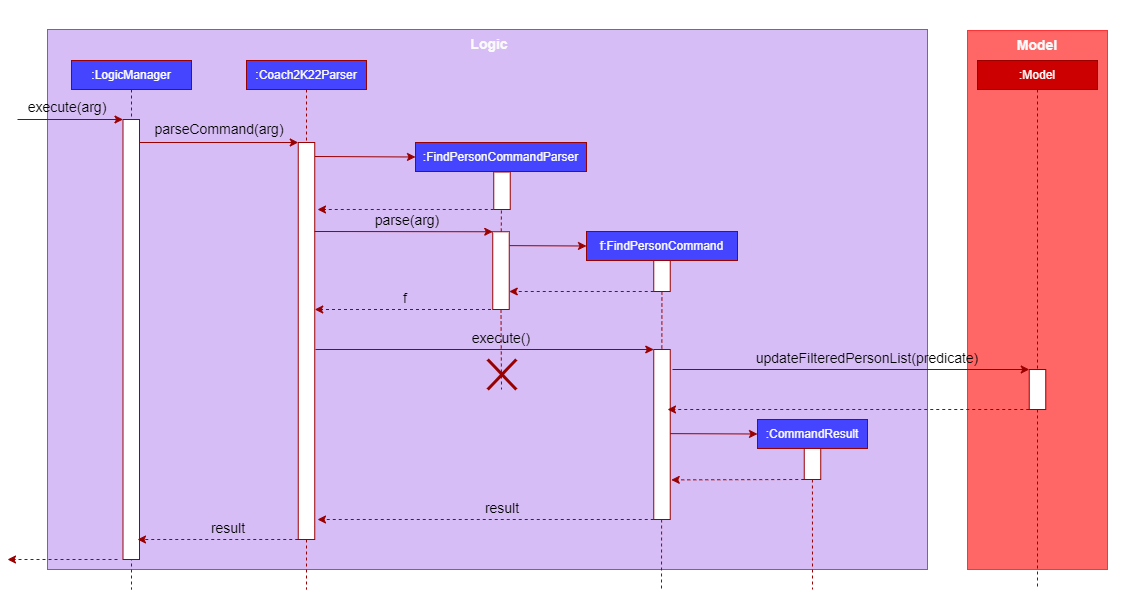

The diagram above was exported from draw.io. Its source (the exported page's mxGraphModel, read from the mxfile embedded in the PNG):
<mxGraphModel dx="2272" dy="689" grid="1" gridSize="10" guides="1" tooltips="1" connect="1" arrows="1" fold="1" page="1" pageScale="1" pageWidth="850" pageHeight="1100" math="0" shadow="0">
  <root>
    <mxCell id="0" />
    <mxCell id="1" parent="0" />
    <mxCell id="gmRiKEVuEbiJeorNhdVx-1" value="" style="rounded=0;whiteSpace=wrap;html=1;strokeColor=#FF3333;fillColor=#D7BDF5;" parent="1" vertex="1">
      <mxGeometry x="40" y="30" width="880" height="540" as="geometry" />
    </mxCell>
    <mxCell id="gmRiKEVuEbiJeorNhdVx-2" value="&lt;font color=&quot;#ffffff&quot;&gt;:LogicManager&lt;/font&gt;" style="rounded=0;whiteSpace=wrap;html=1;fillColor=#4545FF;strokeColor=#990000;" parent="1" vertex="1">
      <mxGeometry x="64" y="61" width="120" height="29" as="geometry" />
    </mxCell>
    <mxCell id="gmRiKEVuEbiJeorNhdVx-3" value="&lt;font color=&quot;#fafafa&quot;&gt;:Coach2K22Parser&lt;/font&gt;" style="rounded=0;whiteSpace=wrap;html=1;fillColor=#4545FF;strokeColor=#990000;" parent="1" vertex="1">
      <mxGeometry x="239" y="61" width="120" height="29" as="geometry" />
    </mxCell>
    <mxCell id="gmRiKEVuEbiJeorNhdVx-4" value="&lt;b&gt;&lt;font style=&quot;font-size: 14px&quot;&gt;Logic&lt;/font&gt;&lt;/b&gt;" style="text;html=1;strokeColor=none;fillColor=none;align=center;verticalAlign=middle;whiteSpace=wrap;rounded=0;fontColor=#FAFAFA;" parent="1" vertex="1">
      <mxGeometry x="451.5" y="30" width="60" height="30" as="geometry" />
    </mxCell>
    <mxCell id="gmRiKEVuEbiJeorNhdVx-5" value="" style="endArrow=none;dashed=1;html=1;rounded=0;fontSize=14;fontColor=#FAFAFA;exitX=0.5;exitY=1;exitDx=0;exitDy=0;strokeColor=#990000;" parent="1" source="gmRiKEVuEbiJeorNhdVx-2" edge="1">
      <mxGeometry width="50" height="50" relative="1" as="geometry">
        <mxPoint x="340" y="250" as="sourcePoint" />
        <mxPoint x="124" y="590" as="targetPoint" />
      </mxGeometry>
    </mxCell>
    <mxCell id="gmRiKEVuEbiJeorNhdVx-6" value="" style="rounded=0;whiteSpace=wrap;html=1;fontSize=14;fontColor=#FAFAFA;strokeColor=#990000;fillColor=#FFFFFF;" parent="1" vertex="1">
      <mxGeometry x="115.5" y="120" width="16.5" height="440" as="geometry" />
    </mxCell>
    <mxCell id="gmRiKEVuEbiJeorNhdVx-7" value="" style="endArrow=classic;html=1;rounded=0;fontSize=14;fontColor=#FAFAFA;strokeColor=#990000;entryX=0;entryY=0;entryDx=0;entryDy=0;" parent="1" target="gmRiKEVuEbiJeorNhdVx-6" edge="1">
      <mxGeometry width="50" height="50" relative="1" as="geometry">
        <mxPoint x="10" y="120" as="sourcePoint" />
        <mxPoint x="60" y="120" as="targetPoint" />
      </mxGeometry>
    </mxCell>
    <mxCell id="gmRiKEVuEbiJeorNhdVx-8" value="&lt;font color=&quot;#000000&quot;&gt;execute(arg)&lt;/font&gt;" style="text;html=1;strokeColor=none;fillColor=none;align=center;verticalAlign=middle;whiteSpace=wrap;rounded=0;fontSize=14;fontColor=#FAFAFA;" parent="1" vertex="1">
      <mxGeometry x="10" y="98" width="100" height="20" as="geometry" />
    </mxCell>
    <mxCell id="gmRiKEVuEbiJeorNhdVx-11" value="" style="endArrow=none;dashed=1;html=1;rounded=0;fontSize=14;fontColor=#FAFAFA;exitX=0.5;exitY=1;exitDx=0;exitDy=0;strokeColor=#990000;" parent="1" source="gmRiKEVuEbiJeorNhdVx-3" edge="1">
      <mxGeometry width="50" height="50" relative="1" as="geometry">
        <mxPoint x="173" y="100" as="sourcePoint" />
        <mxPoint x="299" y="590" as="targetPoint" />
      </mxGeometry>
    </mxCell>
    <mxCell id="gmRiKEVuEbiJeorNhdVx-12" value="&lt;font color=&quot;#000000&quot;&gt;parseCommand(arg)&lt;/font&gt;" style="text;html=1;strokeColor=none;fillColor=none;align=center;verticalAlign=middle;whiteSpace=wrap;rounded=0;fontSize=14;fontColor=#FAFAFA;" parent="1" vertex="1">
      <mxGeometry x="137" y="119" width="150" height="22" as="geometry" />
    </mxCell>
    <mxCell id="gmRiKEVuEbiJeorNhdVx-13" value="" style="endArrow=classic;html=1;rounded=0;fontSize=14;fontColor=#FAFAFA;strokeColor=#990000;entryX=0;entryY=0;entryDx=0;entryDy=0;" parent="1" target="gmRiKEVuEbiJeorNhdVx-9" edge="1">
      <mxGeometry width="50" height="50" relative="1" as="geometry">
        <mxPoint x="132" y="143" as="sourcePoint" />
        <mxPoint x="253.3499999999999" y="145.00399999999996" as="targetPoint" />
      </mxGeometry>
    </mxCell>
    <mxCell id="gmRiKEVuEbiJeorNhdVx-14" value="&lt;font color=&quot;#fafafa&quot;&gt;:FindPersonCommandParser&lt;/font&gt;" style="rounded=0;whiteSpace=wrap;html=1;fillColor=#4545FF;strokeColor=#990000;" parent="1" vertex="1">
      <mxGeometry x="408" y="143" width="171" height="29" as="geometry" />
    </mxCell>
    <mxCell id="gmRiKEVuEbiJeorNhdVx-15" value="" style="endArrow=classic;html=1;rounded=0;fontSize=14;fontColor=#FAFAFA;strokeColor=#990000;entryX=0;entryY=0.5;entryDx=0;entryDy=0;" parent="1" target="gmRiKEVuEbiJeorNhdVx-14" edge="1">
      <mxGeometry width="50" height="50" relative="1" as="geometry">
        <mxPoint x="307.25" y="157" as="sourcePoint" />
        <mxPoint x="400" y="157" as="targetPoint" />
      </mxGeometry>
    </mxCell>
    <mxCell id="gmRiKEVuEbiJeorNhdVx-18" value="" style="endArrow=classic;html=1;rounded=0;fontSize=14;fontColor=#FAFAFA;strokeColor=#990000;dashed=1;" parent="1" edge="1">
      <mxGeometry width="50" height="50" relative="1" as="geometry">
        <mxPoint x="486.25" y="210" as="sourcePoint" />
        <mxPoint x="310" y="210" as="targetPoint" />
        <Array as="points" />
      </mxGeometry>
    </mxCell>
    <mxCell id="gmRiKEVuEbiJeorNhdVx-21" value="" style="endArrow=none;dashed=1;html=1;rounded=0;fontSize=14;fontColor=#FAFAFA;exitX=0.5;exitY=1;exitDx=0;exitDy=0;strokeColor=#990000;startArrow=none;" parent="1" source="8iRD9cgeLmp93eqAmo1E-6" edge="1">
      <mxGeometry width="50" height="50" relative="1" as="geometry">
        <mxPoint x="493.9900000000002" y="198.99999999999994" as="sourcePoint" />
        <mxPoint x="494" y="390" as="targetPoint" />
      </mxGeometry>
    </mxCell>
    <mxCell id="gmRiKEVuEbiJeorNhdVx-26" value="" style="rounded=0;whiteSpace=wrap;html=1;strokeColor=#FF3333;fillColor=#FF6666;" parent="1" vertex="1">
      <mxGeometry x="960" y="31" width="140" height="539" as="geometry" />
    </mxCell>
    <mxCell id="gmRiKEVuEbiJeorNhdVx-27" value="&lt;font color=&quot;#ffffff&quot;&gt;:Model&lt;/font&gt;" style="rounded=0;whiteSpace=wrap;html=1;fillColor=#CC0000;strokeColor=#990000;" parent="1" vertex="1">
      <mxGeometry x="970" y="61" width="120" height="29" as="geometry" />
    </mxCell>
    <mxCell id="gmRiKEVuEbiJeorNhdVx-31" value="" style="endArrow=none;dashed=1;html=1;rounded=0;fontSize=14;fontColor=#FAFAFA;strokeColor=#990000;startArrow=none;" parent="1" source="8iRD9cgeLmp93eqAmo1E-21" edge="1">
      <mxGeometry width="50" height="50" relative="1" as="geometry">
        <mxPoint x="1030" y="90" as="sourcePoint" />
        <mxPoint x="1030" y="590" as="targetPoint" />
      </mxGeometry>
    </mxCell>
    <mxCell id="gmRiKEVuEbiJeorNhdVx-34" value="&lt;b&gt;&lt;font style=&quot;font-size: 14px&quot;&gt;Model&lt;/font&gt;&lt;/b&gt;" style="text;html=1;strokeColor=none;fillColor=none;align=center;verticalAlign=middle;whiteSpace=wrap;rounded=0;fontColor=#FAFAFA;" parent="1" vertex="1">
      <mxGeometry x="1000.25" y="31" width="60" height="30" as="geometry" />
    </mxCell>
    <mxCell id="gmRiKEVuEbiJeorNhdVx-9" value="" style="rounded=0;whiteSpace=wrap;html=1;fontSize=14;fontColor=#FAFAFA;strokeColor=#990000;fillColor=#FFFFFF;" parent="1" vertex="1">
      <mxGeometry x="290.75" y="143" width="16.5" height="397" as="geometry" />
    </mxCell>
    <mxCell id="gmRiKEVuEbiJeorNhdVx-46" value="" style="endArrow=classic;html=1;rounded=0;fontSize=14;fontColor=#FAFAFA;strokeColor=#990000;dashed=1;exitX=0;exitY=1;exitDx=0;exitDy=0;" parent="1" edge="1">
      <mxGeometry width="50" height="50" relative="1" as="geometry">
        <mxPoint x="110" y="560.0000000000001" as="sourcePoint" />
        <mxPoint y="560" as="targetPoint" />
        <Array as="points" />
      </mxGeometry>
    </mxCell>
    <mxCell id="8iRD9cgeLmp93eqAmo1E-2" value="&lt;font color=&quot;#000000&quot;&gt;parse(arg)&lt;/font&gt;" style="text;html=1;strokeColor=none;fillColor=none;align=center;verticalAlign=middle;whiteSpace=wrap;rounded=0;fontSize=14;fontColor=#FAFAFA;" parent="1" vertex="1">
      <mxGeometry x="330" y="210" width="140" height="22" as="geometry" />
    </mxCell>
    <mxCell id="8iRD9cgeLmp93eqAmo1E-3" value="&lt;font color=&quot;#fafafa&quot;&gt;f:FindPersonCommand&lt;/font&gt;" style="rounded=0;whiteSpace=wrap;html=1;fillColor=#4545FF;strokeColor=#990000;" parent="1" vertex="1">
      <mxGeometry x="579" y="232" width="151" height="29" as="geometry" />
    </mxCell>
    <mxCell id="8iRD9cgeLmp93eqAmo1E-4" value="" style="rounded=0;whiteSpace=wrap;html=1;fontSize=14;fontColor=#FAFAFA;strokeColor=#990000;fillColor=#FFFFFF;" parent="1" vertex="1">
      <mxGeometry x="646.25" y="261" width="16.5" height="31" as="geometry" />
    </mxCell>
    <mxCell id="8iRD9cgeLmp93eqAmo1E-5" value="" style="endArrow=classic;html=1;rounded=0;fontSize=14;fontColor=#FAFAFA;strokeColor=#990000;entryX=0;entryY=0.5;entryDx=0;entryDy=0;" parent="1" target="8iRD9cgeLmp93eqAmo1E-3" edge="1">
      <mxGeometry width="50" height="50" relative="1" as="geometry">
        <mxPoint x="501.75" y="246.12" as="sourcePoint" />
        <mxPoint x="579" y="246.88" as="targetPoint" />
      </mxGeometry>
    </mxCell>
    <mxCell id="8iRD9cgeLmp93eqAmo1E-6" value="" style="rounded=0;whiteSpace=wrap;html=1;fontSize=14;fontColor=#FAFAFA;strokeColor=#990000;fillColor=#FFFFFF;" parent="1" vertex="1">
      <mxGeometry x="485.25" y="232.25" width="16.5" height="77.75" as="geometry" />
    </mxCell>
    <mxCell id="8iRD9cgeLmp93eqAmo1E-7" value="" style="endArrow=none;dashed=1;html=1;rounded=0;fontSize=14;fontColor=#FAFAFA;exitX=0.5;exitY=1;exitDx=0;exitDy=0;strokeColor=#990000;" parent="1" target="8iRD9cgeLmp93eqAmo1E-6" edge="1">
      <mxGeometry width="50" height="50" relative="1" as="geometry">
        <mxPoint x="493.99000000000024" y="199" as="sourcePoint" />
        <mxPoint x="493.9100000000001" y="480" as="targetPoint" />
      </mxGeometry>
    </mxCell>
    <mxCell id="8iRD9cgeLmp93eqAmo1E-8" value="" style="endArrow=classic;html=1;rounded=0;fontSize=14;fontColor=#FAFAFA;strokeColor=#990000;entryX=0;entryY=0;entryDx=0;entryDy=0;" parent="1" target="8iRD9cgeLmp93eqAmo1E-6" edge="1">
      <mxGeometry width="50" height="50" relative="1" as="geometry">
        <mxPoint x="307" y="232" as="sourcePoint" />
        <mxPoint x="408" y="234.57999999999998" as="targetPoint" />
      </mxGeometry>
    </mxCell>
    <mxCell id="gmRiKEVuEbiJeorNhdVx-17" value="" style="rounded=0;whiteSpace=wrap;html=1;fontSize=14;fontColor=#FAFAFA;strokeColor=#990000;fillColor=#FFFFFF;" parent="1" vertex="1">
      <mxGeometry x="486.25" y="172.5" width="16.5" height="37.5" as="geometry" />
    </mxCell>
    <mxCell id="8iRD9cgeLmp93eqAmo1E-9" value="" style="endArrow=classic;html=1;rounded=0;fontSize=14;fontColor=#FAFAFA;strokeColor=#990000;dashed=1;" parent="1" edge="1">
      <mxGeometry width="50" height="50" relative="1" as="geometry">
        <mxPoint x="483.5" y="310" as="sourcePoint" />
        <mxPoint x="307.25" y="310" as="targetPoint" />
        <Array as="points" />
      </mxGeometry>
    </mxCell>
    <mxCell id="8iRD9cgeLmp93eqAmo1E-10" value="" style="endArrow=classic;html=1;rounded=0;fontSize=14;fontColor=#FAFAFA;strokeColor=#990000;dashed=1;exitX=0;exitY=1;exitDx=0;exitDy=0;" parent="1" source="8iRD9cgeLmp93eqAmo1E-4" edge="1">
      <mxGeometry width="50" height="50" relative="1" as="geometry">
        <mxPoint x="650" y="290" as="sourcePoint" />
        <mxPoint x="501.75" y="292" as="targetPoint" />
        <Array as="points" />
      </mxGeometry>
    </mxCell>
    <mxCell id="8iRD9cgeLmp93eqAmo1E-11" value="&lt;font color=&quot;#000000&quot;&gt;f&lt;/font&gt;" style="text;html=1;strokeColor=none;fillColor=none;align=center;verticalAlign=middle;whiteSpace=wrap;rounded=0;fontSize=14;fontColor=#FAFAFA;" parent="1" vertex="1">
      <mxGeometry x="388" y="288" width="20" height="22" as="geometry" />
    </mxCell>
    <mxCell id="8iRD9cgeLmp93eqAmo1E-12" value="" style="endArrow=none;dashed=1;html=1;rounded=0;fontSize=14;fontColor=#FAFAFA;exitX=0.5;exitY=1;exitDx=0;exitDy=0;strokeColor=#990000;" parent="1" edge="1">
      <mxGeometry width="50" height="50" relative="1" as="geometry">
        <mxPoint x="654.4400000000003" y="292" as="sourcePoint" />
        <mxPoint x="654" y="590" as="targetPoint" />
      </mxGeometry>
    </mxCell>
    <mxCell id="8iRD9cgeLmp93eqAmo1E-13" value="" style="rounded=0;whiteSpace=wrap;html=1;fontSize=14;fontColor=#FAFAFA;strokeColor=#990000;fillColor=#FFFFFF;" parent="1" vertex="1">
      <mxGeometry x="646.25" y="350" width="16.5" height="170" as="geometry" />
    </mxCell>
    <mxCell id="8iRD9cgeLmp93eqAmo1E-18" value="" style="endArrow=classic;html=1;rounded=0;fontSize=14;fontColor=#FAFAFA;strokeColor=#990000;entryX=0;entryY=0;entryDx=0;entryDy=0;" parent="1" target="8iRD9cgeLmp93eqAmo1E-13" edge="1">
      <mxGeometry width="50" height="50" relative="1" as="geometry">
        <mxPoint x="308" y="350" as="sourcePoint" />
        <mxPoint x="486.25" y="350.25" as="targetPoint" />
      </mxGeometry>
    </mxCell>
    <mxCell id="8iRD9cgeLmp93eqAmo1E-20" value="&lt;font color=&quot;#000000&quot;&gt;execute()&lt;/font&gt;" style="text;html=1;strokeColor=none;fillColor=none;align=center;verticalAlign=middle;whiteSpace=wrap;rounded=0;fontSize=14;fontColor=#FAFAFA;" parent="1" vertex="1">
      <mxGeometry x="423.5" y="328" width="140" height="22" as="geometry" />
    </mxCell>
    <mxCell id="8iRD9cgeLmp93eqAmo1E-21" value="" style="rounded=0;whiteSpace=wrap;html=1;fontSize=14;fontColor=#FAFAFA;strokeColor=#990000;fillColor=#FFFFFF;" parent="1" vertex="1">
      <mxGeometry x="1021.75" y="370" width="16.5" height="40" as="geometry" />
    </mxCell>
    <mxCell id="8iRD9cgeLmp93eqAmo1E-22" value="" style="endArrow=none;dashed=1;html=1;rounded=0;fontSize=14;fontColor=#FAFAFA;strokeColor=#990000;" parent="1" target="8iRD9cgeLmp93eqAmo1E-21" edge="1">
      <mxGeometry width="50" height="50" relative="1" as="geometry">
        <mxPoint x="1030" y="90" as="sourcePoint" />
        <mxPoint x="1030" y="480" as="targetPoint" />
      </mxGeometry>
    </mxCell>
    <mxCell id="8iRD9cgeLmp93eqAmo1E-23" value="" style="endArrow=classic;html=1;rounded=0;fontSize=14;fontColor=#FAFAFA;strokeColor=#990000;" parent="1" edge="1">
      <mxGeometry width="50" height="50" relative="1" as="geometry">
        <mxPoint x="665" y="370" as="sourcePoint" />
        <mxPoint x="1021.75" y="370" as="targetPoint" />
      </mxGeometry>
    </mxCell>
    <mxCell id="8iRD9cgeLmp93eqAmo1E-24" value="&lt;font color=&quot;#000000&quot;&gt;updateFilteredPersonList(predicate)&lt;/font&gt;" style="text;html=1;strokeColor=none;fillColor=none;align=center;verticalAlign=middle;whiteSpace=wrap;rounded=0;fontSize=14;fontColor=#FAFAFA;" parent="1" vertex="1">
      <mxGeometry x="730" y="348" width="260" height="22" as="geometry" />
    </mxCell>
    <mxCell id="8iRD9cgeLmp93eqAmo1E-25" value="" style="endArrow=classic;html=1;rounded=0;fontSize=14;fontColor=#FAFAFA;strokeColor=#990000;dashed=1;exitX=0;exitY=1;exitDx=0;exitDy=0;" parent="1" edge="1">
      <mxGeometry width="50" height="50" relative="1" as="geometry">
        <mxPoint x="1021.75" y="409.9999999999999" as="sourcePoint" />
        <mxPoint x="660" y="410" as="targetPoint" />
        <Array as="points" />
      </mxGeometry>
    </mxCell>
    <mxCell id="8iRD9cgeLmp93eqAmo1E-26" value="&lt;font color=&quot;#fafafa&quot;&gt;:CommandResult&lt;/font&gt;" style="rounded=0;whiteSpace=wrap;html=1;fillColor=#4545FF;strokeColor=#990000;" parent="1" vertex="1">
      <mxGeometry x="750" y="420" width="110" height="29" as="geometry" />
    </mxCell>
    <mxCell id="8iRD9cgeLmp93eqAmo1E-27" value="" style="rounded=0;whiteSpace=wrap;html=1;fontSize=14;fontColor=#FAFAFA;strokeColor=#990000;fillColor=#FFFFFF;" parent="1" vertex="1">
      <mxGeometry x="796.75" y="449" width="16.5" height="31" as="geometry" />
    </mxCell>
    <mxCell id="8iRD9cgeLmp93eqAmo1E-30" value="" style="endArrow=classic;html=1;rounded=0;fontSize=14;fontColor=#FAFAFA;strokeColor=#990000;entryX=0;entryY=0.5;entryDx=0;entryDy=0;" parent="1" target="8iRD9cgeLmp93eqAmo1E-26" edge="1">
      <mxGeometry width="50" height="50" relative="1" as="geometry">
        <mxPoint x="662.75" y="434.12" as="sourcePoint" />
        <mxPoint x="740" y="434.5" as="targetPoint" />
      </mxGeometry>
    </mxCell>
    <mxCell id="8iRD9cgeLmp93eqAmo1E-31" value="" style="endArrow=classic;html=1;rounded=0;fontSize=14;fontColor=#FAFAFA;strokeColor=#990000;dashed=1;exitX=0;exitY=1;exitDx=0;exitDy=0;entryX=1.061;entryY=0.767;entryDx=0;entryDy=0;entryPerimeter=0;" parent="1" source="8iRD9cgeLmp93eqAmo1E-27" target="8iRD9cgeLmp93eqAmo1E-13" edge="1">
      <mxGeometry width="50" height="50" relative="1" as="geometry">
        <mxPoint x="845.89" y="499.9999999999999" as="sourcePoint" />
        <mxPoint x="670" y="480" as="targetPoint" />
        <Array as="points" />
      </mxGeometry>
    </mxCell>
    <mxCell id="8iRD9cgeLmp93eqAmo1E-32" value="" style="endArrow=classic;html=1;rounded=0;fontSize=14;fontColor=#FAFAFA;strokeColor=#990000;dashed=1;exitX=0;exitY=1;exitDx=0;exitDy=0;" parent="1" edge="1">
      <mxGeometry width="50" height="50" relative="1" as="geometry">
        <mxPoint x="646.25" y="520" as="sourcePoint" />
        <mxPoint x="310" y="520" as="targetPoint" />
        <Array as="points" />
      </mxGeometry>
    </mxCell>
    <mxCell id="8iRD9cgeLmp93eqAmo1E-33" value="&lt;font color=&quot;#000000&quot;&gt;result&lt;/font&gt;" style="text;html=1;strokeColor=none;fillColor=none;align=center;verticalAlign=middle;whiteSpace=wrap;rounded=0;fontSize=14;fontColor=#FAFAFA;" parent="1" vertex="1">
      <mxGeometry x="424.5" y="498" width="140" height="22" as="geometry" />
    </mxCell>
    <mxCell id="8iRD9cgeLmp93eqAmo1E-36" value="" style="endArrow=none;html=1;rounded=0;fontSize=14;fontColor=#000000;strokeColor=#990000;strokeWidth=3;" parent="1" edge="1">
      <mxGeometry width="50" height="50" relative="1" as="geometry">
        <mxPoint x="480.25" y="390" as="sourcePoint" />
        <mxPoint x="508.75" y="360" as="targetPoint" />
      </mxGeometry>
    </mxCell>
    <mxCell id="8iRD9cgeLmp93eqAmo1E-37" value="" style="endArrow=none;html=1;rounded=0;fontSize=14;fontColor=#000000;strokeColor=#990000;strokeWidth=3;" parent="1" edge="1">
      <mxGeometry width="50" height="50" relative="1" as="geometry">
        <mxPoint x="480.25" y="360" as="sourcePoint" />
        <mxPoint x="508.75" y="390" as="targetPoint" />
      </mxGeometry>
    </mxCell>
    <mxCell id="8iRD9cgeLmp93eqAmo1E-38" value="" style="endArrow=classic;html=1;rounded=0;fontSize=14;fontColor=#FAFAFA;strokeColor=#990000;dashed=1;exitX=0;exitY=1;exitDx=0;exitDy=0;" parent="1" edge="1">
      <mxGeometry width="50" height="50" relative="1" as="geometry">
        <mxPoint x="290.75" y="540.0000000000001" as="sourcePoint" />
        <mxPoint x="130" y="540" as="targetPoint" />
        <Array as="points" />
      </mxGeometry>
    </mxCell>
    <mxCell id="8iRD9cgeLmp93eqAmo1E-39" value="&lt;font color=&quot;#000000&quot;&gt;result&lt;/font&gt;" style="text;html=1;strokeColor=none;fillColor=none;align=center;verticalAlign=middle;whiteSpace=wrap;rounded=0;fontSize=14;fontColor=#FAFAFA;" parent="1" vertex="1">
      <mxGeometry x="150.75" y="518" width="140" height="22" as="geometry" />
    </mxCell>
    <mxCell id="8iRD9cgeLmp93eqAmo1E-41" value="" style="endArrow=none;dashed=1;html=1;dashPattern=1 3;strokeWidth=2;rounded=0;fontSize=14;fontColor=#000000;" parent="1" edge="1">
      <mxGeometry width="50" height="50" relative="1" as="geometry">
        <mxPoint x="1130" y="410" as="sourcePoint" />
        <mxPoint x="1130" y="410" as="targetPoint" />
        <Array as="points">
          <mxPoint x="1130" y="410" />
        </Array>
      </mxGeometry>
    </mxCell>
    <mxCell id="8iRD9cgeLmp93eqAmo1E-43" value="" style="endArrow=none;dashed=1;html=1;dashPattern=1 3;strokeWidth=2;rounded=0;fontSize=14;fontColor=#000000;" parent="1" edge="1">
      <mxGeometry width="50" height="50" relative="1" as="geometry">
        <mxPoint x="680" y="2" as="sourcePoint" />
        <mxPoint x="680" y="2" as="targetPoint" />
      </mxGeometry>
    </mxCell>
    <mxCell id="fC8by0Y-YsmdUvGRlhne-1" value="" style="endArrow=none;dashed=1;html=1;rounded=0;fontSize=14;fontColor=#FAFAFA;exitX=0.5;exitY=1;exitDx=0;exitDy=0;strokeColor=#990000;" parent="1" edge="1">
      <mxGeometry width="50" height="50" relative="1" as="geometry">
        <mxPoint x="804.9400000000005" y="480" as="sourcePoint" />
        <mxPoint x="805" y="590" as="targetPoint" />
      </mxGeometry>
    </mxCell>
  </root>
</mxGraphModel>